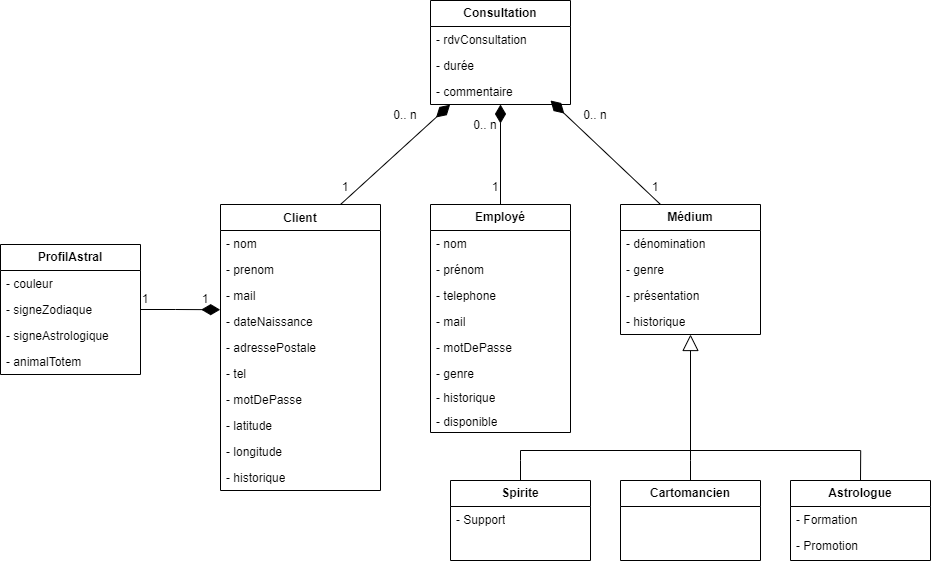

The diagram above was exported from draw.io. Its source (the exported page's mxGraphModel, read from the mxfile embedded in the PNG):
<mxGraphModel dx="1441" dy="774" grid="1" gridSize="10" guides="1" tooltips="1" connect="1" arrows="1" fold="1" page="1" pageScale="1" pageWidth="1169" pageHeight="1654" math="0" shadow="0">
  <root>
    <mxCell id="WIyWlLk6GJQsqaUBKTNV-0" />
    <mxCell id="WIyWlLk6GJQsqaUBKTNV-1" parent="WIyWlLk6GJQsqaUBKTNV-0" />
    <mxCell id="zkfFHV4jXpPFQw0GAbJ--0" value="Client" style="swimlane;fontStyle=1;align=center;verticalAlign=top;childLayout=stackLayout;horizontal=1;startSize=26;horizontalStack=0;resizeParent=1;resizeLast=0;collapsible=1;marginBottom=0;rounded=0;shadow=0;strokeWidth=1;" parent="WIyWlLk6GJQsqaUBKTNV-1" vertex="1">
      <mxGeometry x="280" y="334" width="160" height="286" as="geometry">
        <mxRectangle x="230" y="140" width="160" height="26" as="alternateBounds" />
      </mxGeometry>
    </mxCell>
    <mxCell id="zkfFHV4jXpPFQw0GAbJ--1" value="- nom" style="text;align=left;verticalAlign=top;spacingLeft=4;spacingRight=4;overflow=hidden;rotatable=0;points=[[0,0.5],[1,0.5]];portConstraint=eastwest;" parent="zkfFHV4jXpPFQw0GAbJ--0" vertex="1">
      <mxGeometry y="26" width="160" height="26" as="geometry" />
    </mxCell>
    <mxCell id="zkfFHV4jXpPFQw0GAbJ--2" value="- prenom" style="text;align=left;verticalAlign=top;spacingLeft=4;spacingRight=4;overflow=hidden;rotatable=0;points=[[0,0.5],[1,0.5]];portConstraint=eastwest;rounded=0;shadow=0;html=0;" parent="zkfFHV4jXpPFQw0GAbJ--0" vertex="1">
      <mxGeometry y="52" width="160" height="26" as="geometry" />
    </mxCell>
    <mxCell id="zkfFHV4jXpPFQw0GAbJ--3" value="- mail" style="text;align=left;verticalAlign=top;spacingLeft=4;spacingRight=4;overflow=hidden;rotatable=0;points=[[0,0.5],[1,0.5]];portConstraint=eastwest;rounded=0;shadow=0;html=0;" parent="zkfFHV4jXpPFQw0GAbJ--0" vertex="1">
      <mxGeometry y="78" width="160" height="26" as="geometry" />
    </mxCell>
    <mxCell id="_Sd69yxAzOlffDt9Hl1C-0" value="- dateNaissance" style="text;strokeColor=none;fillColor=none;align=left;verticalAlign=top;spacingLeft=4;spacingRight=4;overflow=hidden;rotatable=0;points=[[0,0.5],[1,0.5]];portConstraint=eastwest;whiteSpace=wrap;html=1;" parent="zkfFHV4jXpPFQw0GAbJ--0" vertex="1">
      <mxGeometry y="104" width="160" height="26" as="geometry" />
    </mxCell>
    <mxCell id="_Sd69yxAzOlffDt9Hl1C-1" value="- adressePostale" style="text;strokeColor=none;fillColor=none;align=left;verticalAlign=top;spacingLeft=4;spacingRight=4;overflow=hidden;rotatable=0;points=[[0,0.5],[1,0.5]];portConstraint=eastwest;whiteSpace=wrap;html=1;" parent="zkfFHV4jXpPFQw0GAbJ--0" vertex="1">
      <mxGeometry y="130" width="160" height="26" as="geometry" />
    </mxCell>
    <mxCell id="_Sd69yxAzOlffDt9Hl1C-2" value="- tel" style="text;strokeColor=none;fillColor=none;align=left;verticalAlign=top;spacingLeft=4;spacingRight=4;overflow=hidden;rotatable=0;points=[[0,0.5],[1,0.5]];portConstraint=eastwest;whiteSpace=wrap;html=1;" parent="zkfFHV4jXpPFQw0GAbJ--0" vertex="1">
      <mxGeometry y="156" width="160" height="26" as="geometry" />
    </mxCell>
    <mxCell id="_Sd69yxAzOlffDt9Hl1C-3" value="- motDePasse" style="text;strokeColor=none;fillColor=none;align=left;verticalAlign=top;spacingLeft=4;spacingRight=4;overflow=hidden;rotatable=0;points=[[0,0.5],[1,0.5]];portConstraint=eastwest;whiteSpace=wrap;html=1;" parent="zkfFHV4jXpPFQw0GAbJ--0" vertex="1">
      <mxGeometry y="182" width="160" height="26" as="geometry" />
    </mxCell>
    <mxCell id="NeFIKckpKp3iGOkydGjL-6" value="- latitude" style="text;strokeColor=none;fillColor=none;align=left;verticalAlign=top;spacingLeft=4;spacingRight=4;overflow=hidden;rotatable=0;points=[[0,0.5],[1,0.5]];portConstraint=eastwest;whiteSpace=wrap;html=1;" vertex="1" parent="zkfFHV4jXpPFQw0GAbJ--0">
      <mxGeometry y="208" width="160" height="26" as="geometry" />
    </mxCell>
    <mxCell id="NeFIKckpKp3iGOkydGjL-7" value="- longitude" style="text;strokeColor=none;fillColor=none;align=left;verticalAlign=top;spacingLeft=4;spacingRight=4;overflow=hidden;rotatable=0;points=[[0,0.5],[1,0.5]];portConstraint=eastwest;whiteSpace=wrap;html=1;" vertex="1" parent="zkfFHV4jXpPFQw0GAbJ--0">
      <mxGeometry y="234" width="160" height="26" as="geometry" />
    </mxCell>
    <mxCell id="NeFIKckpKp3iGOkydGjL-8" value="- historique" style="text;strokeColor=none;fillColor=none;align=left;verticalAlign=top;spacingLeft=4;spacingRight=4;overflow=hidden;rotatable=0;points=[[0,0.5],[1,0.5]];portConstraint=eastwest;whiteSpace=wrap;html=1;" vertex="1" parent="zkfFHV4jXpPFQw0GAbJ--0">
      <mxGeometry y="260" width="160" height="26" as="geometry" />
    </mxCell>
    <mxCell id="_Sd69yxAzOlffDt9Hl1C-4" value="ProfilAstral" style="swimlane;fontStyle=1;childLayout=stackLayout;horizontal=1;startSize=26;fillColor=none;horizontalStack=0;resizeParent=1;resizeParentMax=0;resizeLast=0;collapsible=1;marginBottom=0;whiteSpace=wrap;html=1;" parent="WIyWlLk6GJQsqaUBKTNV-1" vertex="1">
      <mxGeometry x="60" y="374" width="140" height="130" as="geometry" />
    </mxCell>
    <mxCell id="_Sd69yxAzOlffDt9Hl1C-5" value="- couleur" style="text;strokeColor=none;fillColor=none;align=left;verticalAlign=top;spacingLeft=4;spacingRight=4;overflow=hidden;rotatable=0;points=[[0,0.5],[1,0.5]];portConstraint=eastwest;whiteSpace=wrap;html=1;" parent="_Sd69yxAzOlffDt9Hl1C-4" vertex="1">
      <mxGeometry y="26" width="140" height="26" as="geometry" />
    </mxCell>
    <mxCell id="_Sd69yxAzOlffDt9Hl1C-6" value="- signeZodiaque" style="text;strokeColor=none;fillColor=none;align=left;verticalAlign=top;spacingLeft=4;spacingRight=4;overflow=hidden;rotatable=0;points=[[0,0.5],[1,0.5]];portConstraint=eastwest;whiteSpace=wrap;html=1;" parent="_Sd69yxAzOlffDt9Hl1C-4" vertex="1">
      <mxGeometry y="52" width="140" height="26" as="geometry" />
    </mxCell>
    <mxCell id="_Sd69yxAzOlffDt9Hl1C-7" value="- signeAstrologique" style="text;strokeColor=none;fillColor=none;align=left;verticalAlign=top;spacingLeft=4;spacingRight=4;overflow=hidden;rotatable=0;points=[[0,0.5],[1,0.5]];portConstraint=eastwest;whiteSpace=wrap;html=1;" parent="_Sd69yxAzOlffDt9Hl1C-4" vertex="1">
      <mxGeometry y="78" width="140" height="26" as="geometry" />
    </mxCell>
    <mxCell id="_Sd69yxAzOlffDt9Hl1C-8" value="- animalTotem" style="text;strokeColor=none;fillColor=none;align=left;verticalAlign=top;spacingLeft=4;spacingRight=4;overflow=hidden;rotatable=0;points=[[0,0.5],[1,0.5]];portConstraint=eastwest;whiteSpace=wrap;html=1;" parent="_Sd69yxAzOlffDt9Hl1C-4" vertex="1">
      <mxGeometry y="104" width="140" height="26" as="geometry" />
    </mxCell>
    <mxCell id="_Sd69yxAzOlffDt9Hl1C-18" value="1" style="text;html=1;align=center;verticalAlign=middle;whiteSpace=wrap;rounded=0;" parent="WIyWlLk6GJQsqaUBKTNV-1" vertex="1">
      <mxGeometry x="260" y="424" width="10" height="10" as="geometry" />
    </mxCell>
    <mxCell id="_Sd69yxAzOlffDt9Hl1C-19" value="1" style="text;html=1;align=center;verticalAlign=middle;whiteSpace=wrap;rounded=0;" parent="WIyWlLk6GJQsqaUBKTNV-1" vertex="1">
      <mxGeometry x="200" y="424" width="10" height="10" as="geometry" />
    </mxCell>
    <mxCell id="_Sd69yxAzOlffDt9Hl1C-20" value="&lt;b&gt;Médium&lt;/b&gt;" style="swimlane;fontStyle=0;childLayout=stackLayout;horizontal=1;startSize=26;fillColor=none;horizontalStack=0;resizeParent=1;resizeParentMax=0;resizeLast=0;collapsible=1;marginBottom=0;whiteSpace=wrap;html=1;" parent="WIyWlLk6GJQsqaUBKTNV-1" vertex="1">
      <mxGeometry x="680" y="334" width="140" height="130" as="geometry" />
    </mxCell>
    <mxCell id="_Sd69yxAzOlffDt9Hl1C-21" value="- dénomination" style="text;strokeColor=none;fillColor=none;align=left;verticalAlign=top;spacingLeft=4;spacingRight=4;overflow=hidden;rotatable=0;points=[[0,0.5],[1,0.5]];portConstraint=eastwest;whiteSpace=wrap;html=1;" parent="_Sd69yxAzOlffDt9Hl1C-20" vertex="1">
      <mxGeometry y="26" width="140" height="26" as="geometry" />
    </mxCell>
    <mxCell id="_Sd69yxAzOlffDt9Hl1C-22" value="- genre" style="text;strokeColor=none;fillColor=none;align=left;verticalAlign=top;spacingLeft=4;spacingRight=4;overflow=hidden;rotatable=0;points=[[0,0.5],[1,0.5]];portConstraint=eastwest;whiteSpace=wrap;html=1;" parent="_Sd69yxAzOlffDt9Hl1C-20" vertex="1">
      <mxGeometry y="52" width="140" height="26" as="geometry" />
    </mxCell>
    <mxCell id="_Sd69yxAzOlffDt9Hl1C-23" value="- présentation" style="text;strokeColor=none;fillColor=none;align=left;verticalAlign=top;spacingLeft=4;spacingRight=4;overflow=hidden;rotatable=0;points=[[0,0.5],[1,0.5]];portConstraint=eastwest;whiteSpace=wrap;html=1;" parent="_Sd69yxAzOlffDt9Hl1C-20" vertex="1">
      <mxGeometry y="78" width="140" height="26" as="geometry" />
    </mxCell>
    <mxCell id="_Sd69yxAzOlffDt9Hl1C-51" value="- historique" style="text;strokeColor=none;fillColor=none;align=left;verticalAlign=top;spacingLeft=4;spacingRight=4;overflow=hidden;rotatable=0;points=[[0,0.5],[1,0.5]];portConstraint=eastwest;whiteSpace=wrap;html=1;" parent="_Sd69yxAzOlffDt9Hl1C-20" vertex="1">
      <mxGeometry y="104" width="140" height="26" as="geometry" />
    </mxCell>
    <mxCell id="_Sd69yxAzOlffDt9Hl1C-24" value="Employé" style="swimlane;fontStyle=1;childLayout=stackLayout;horizontal=1;startSize=26;fillColor=none;horizontalStack=0;resizeParent=1;resizeParentMax=0;resizeLast=0;collapsible=1;marginBottom=0;whiteSpace=wrap;html=1;" parent="WIyWlLk6GJQsqaUBKTNV-1" vertex="1">
      <mxGeometry x="490" y="334" width="140" height="228" as="geometry" />
    </mxCell>
    <mxCell id="_Sd69yxAzOlffDt9Hl1C-25" value="- nom" style="text;strokeColor=none;fillColor=none;align=left;verticalAlign=top;spacingLeft=4;spacingRight=4;overflow=hidden;rotatable=0;points=[[0,0.5],[1,0.5]];portConstraint=eastwest;whiteSpace=wrap;html=1;" parent="_Sd69yxAzOlffDt9Hl1C-24" vertex="1">
      <mxGeometry y="26" width="140" height="26" as="geometry" />
    </mxCell>
    <mxCell id="_Sd69yxAzOlffDt9Hl1C-26" value="- prénom" style="text;strokeColor=none;fillColor=none;align=left;verticalAlign=top;spacingLeft=4;spacingRight=4;overflow=hidden;rotatable=0;points=[[0,0.5],[1,0.5]];portConstraint=eastwest;whiteSpace=wrap;html=1;" parent="_Sd69yxAzOlffDt9Hl1C-24" vertex="1">
      <mxGeometry y="52" width="140" height="26" as="geometry" />
    </mxCell>
    <mxCell id="_Sd69yxAzOlffDt9Hl1C-27" value="- telephone" style="text;strokeColor=none;fillColor=none;align=left;verticalAlign=top;spacingLeft=4;spacingRight=4;overflow=hidden;rotatable=0;points=[[0,0.5],[1,0.5]];portConstraint=eastwest;whiteSpace=wrap;html=1;" parent="_Sd69yxAzOlffDt9Hl1C-24" vertex="1">
      <mxGeometry y="78" width="140" height="26" as="geometry" />
    </mxCell>
    <mxCell id="_Sd69yxAzOlffDt9Hl1C-44" value="- mail" style="text;strokeColor=none;fillColor=none;align=left;verticalAlign=top;spacingLeft=4;spacingRight=4;overflow=hidden;rotatable=0;points=[[0,0.5],[1,0.5]];portConstraint=eastwest;whiteSpace=wrap;html=1;" parent="_Sd69yxAzOlffDt9Hl1C-24" vertex="1">
      <mxGeometry y="104" width="140" height="26" as="geometry" />
    </mxCell>
    <mxCell id="_Sd69yxAzOlffDt9Hl1C-45" value="- motDePasse" style="text;strokeColor=none;fillColor=none;align=left;verticalAlign=top;spacingLeft=4;spacingRight=4;overflow=hidden;rotatable=0;points=[[0,0.5],[1,0.5]];portConstraint=eastwest;whiteSpace=wrap;html=1;" parent="_Sd69yxAzOlffDt9Hl1C-24" vertex="1">
      <mxGeometry y="130" width="140" height="26" as="geometry" />
    </mxCell>
    <mxCell id="_Sd69yxAzOlffDt9Hl1C-46" value="- genre" style="text;strokeColor=none;fillColor=none;align=left;verticalAlign=top;spacingLeft=4;spacingRight=4;overflow=hidden;rotatable=0;points=[[0,0.5],[1,0.5]];portConstraint=eastwest;whiteSpace=wrap;html=1;" parent="_Sd69yxAzOlffDt9Hl1C-24" vertex="1">
      <mxGeometry y="156" width="140" height="24" as="geometry" />
    </mxCell>
    <mxCell id="NeFIKckpKp3iGOkydGjL-4" value="- historique" style="text;strokeColor=none;fillColor=none;align=left;verticalAlign=top;spacingLeft=4;spacingRight=4;overflow=hidden;rotatable=0;points=[[0,0.5],[1,0.5]];portConstraint=eastwest;whiteSpace=wrap;html=1;" vertex="1" parent="_Sd69yxAzOlffDt9Hl1C-24">
      <mxGeometry y="180" width="140" height="24" as="geometry" />
    </mxCell>
    <mxCell id="NeFIKckpKp3iGOkydGjL-5" value="- disponible" style="text;strokeColor=none;fillColor=none;align=left;verticalAlign=top;spacingLeft=4;spacingRight=4;overflow=hidden;rotatable=0;points=[[0,0.5],[1,0.5]];portConstraint=eastwest;whiteSpace=wrap;html=1;" vertex="1" parent="_Sd69yxAzOlffDt9Hl1C-24">
      <mxGeometry y="204" width="140" height="24" as="geometry" />
    </mxCell>
    <mxCell id="_Sd69yxAzOlffDt9Hl1C-28" value="Consultation" style="swimlane;fontStyle=1;childLayout=stackLayout;horizontal=1;startSize=26;fillColor=none;horizontalStack=0;resizeParent=1;resizeParentMax=0;resizeLast=0;collapsible=1;marginBottom=0;whiteSpace=wrap;html=1;" parent="WIyWlLk6GJQsqaUBKTNV-1" vertex="1">
      <mxGeometry x="490" y="130" width="140" height="104" as="geometry" />
    </mxCell>
    <mxCell id="_Sd69yxAzOlffDt9Hl1C-29" value="- rdvConsultation" style="text;strokeColor=none;fillColor=none;align=left;verticalAlign=top;spacingLeft=4;spacingRight=4;overflow=hidden;rotatable=0;points=[[0,0.5],[1,0.5]];portConstraint=eastwest;whiteSpace=wrap;html=1;" parent="_Sd69yxAzOlffDt9Hl1C-28" vertex="1">
      <mxGeometry y="26" width="140" height="26" as="geometry" />
    </mxCell>
    <mxCell id="_Sd69yxAzOlffDt9Hl1C-31" value="- durée" style="text;strokeColor=none;fillColor=none;align=left;verticalAlign=top;spacingLeft=4;spacingRight=4;overflow=hidden;rotatable=0;points=[[0,0.5],[1,0.5]];portConstraint=eastwest;whiteSpace=wrap;html=1;" parent="_Sd69yxAzOlffDt9Hl1C-28" vertex="1">
      <mxGeometry y="52" width="140" height="26" as="geometry" />
    </mxCell>
    <mxCell id="_Sd69yxAzOlffDt9Hl1C-33" value="- commentaire" style="text;strokeColor=none;fillColor=none;align=left;verticalAlign=top;spacingLeft=4;spacingRight=4;overflow=hidden;rotatable=0;points=[[0,0.5],[1,0.5]];portConstraint=eastwest;whiteSpace=wrap;html=1;" parent="_Sd69yxAzOlffDt9Hl1C-28" vertex="1">
      <mxGeometry y="78" width="140" height="26" as="geometry" />
    </mxCell>
    <mxCell id="_Sd69yxAzOlffDt9Hl1C-36" style="edgeStyle=orthogonalEdgeStyle;rounded=0;orthogonalLoop=1;jettySize=auto;html=1;entryX=-0.002;entryY=0.047;entryDx=0;entryDy=0;entryPerimeter=0;endArrow=diamondThin;endFill=1;strokeWidth=1;endSize=16;" parent="WIyWlLk6GJQsqaUBKTNV-1" source="_Sd69yxAzOlffDt9Hl1C-4" target="_Sd69yxAzOlffDt9Hl1C-0" edge="1">
      <mxGeometry relative="1" as="geometry" />
    </mxCell>
    <mxCell id="_Sd69yxAzOlffDt9Hl1C-43" value="" style="endArrow=diamondThin;endFill=1;endSize=16;html=1;rounded=0;exitX=0.75;exitY=0;exitDx=0;exitDy=0;entryX=0.14;entryY=1.007;entryDx=0;entryDy=0;entryPerimeter=0;" parent="WIyWlLk6GJQsqaUBKTNV-1" source="zkfFHV4jXpPFQw0GAbJ--0" target="_Sd69yxAzOlffDt9Hl1C-33" edge="1">
      <mxGeometry width="160" relative="1" as="geometry">
        <mxPoint x="500" y="330" as="sourcePoint" />
        <mxPoint x="660" y="330" as="targetPoint" />
      </mxGeometry>
    </mxCell>
    <mxCell id="_Sd69yxAzOlffDt9Hl1C-50" style="edgeStyle=orthogonalEdgeStyle;rounded=0;orthogonalLoop=1;jettySize=auto;html=1;entryX=0.5;entryY=1;entryDx=0;entryDy=0;entryPerimeter=0;endArrow=diamondThin;endFill=1;endSize=16;" parent="WIyWlLk6GJQsqaUBKTNV-1" source="_Sd69yxAzOlffDt9Hl1C-24" target="_Sd69yxAzOlffDt9Hl1C-33" edge="1">
      <mxGeometry relative="1" as="geometry" />
    </mxCell>
    <mxCell id="_Sd69yxAzOlffDt9Hl1C-52" value="" style="endArrow=diamondThin;endFill=1;endSize=16;html=1;rounded=0;exitX=0.286;exitY=0;exitDx=0;exitDy=0;exitPerimeter=0;" parent="WIyWlLk6GJQsqaUBKTNV-1" source="_Sd69yxAzOlffDt9Hl1C-20" edge="1">
      <mxGeometry width="160" relative="1" as="geometry">
        <mxPoint x="590" y="320" as="sourcePoint" />
        <mxPoint x="610" y="230" as="targetPoint" />
      </mxGeometry>
    </mxCell>
    <mxCell id="_Sd69yxAzOlffDt9Hl1C-70" style="edgeStyle=orthogonalEdgeStyle;rounded=0;orthogonalLoop=1;jettySize=auto;html=1;exitX=0.5;exitY=0;exitDx=0;exitDy=0;endArrow=none;endFill=0;" parent="WIyWlLk6GJQsqaUBKTNV-1" source="_Sd69yxAzOlffDt9Hl1C-53" edge="1">
      <mxGeometry relative="1" as="geometry">
        <mxPoint x="920.2" y="580" as="targetPoint" />
      </mxGeometry>
    </mxCell>
    <mxCell id="_Sd69yxAzOlffDt9Hl1C-53" value="Astrologue" style="swimlane;fontStyle=1;childLayout=stackLayout;horizontal=1;startSize=26;fillColor=none;horizontalStack=0;resizeParent=1;resizeParentMax=0;resizeLast=0;collapsible=1;marginBottom=0;whiteSpace=wrap;html=1;" parent="WIyWlLk6GJQsqaUBKTNV-1" vertex="1">
      <mxGeometry x="850" y="610" width="140" height="80" as="geometry" />
    </mxCell>
    <mxCell id="_Sd69yxAzOlffDt9Hl1C-54" value="- Formation" style="text;strokeColor=none;fillColor=none;align=left;verticalAlign=top;spacingLeft=4;spacingRight=4;overflow=hidden;rotatable=0;points=[[0,0.5],[1,0.5]];portConstraint=eastwest;whiteSpace=wrap;html=1;" parent="_Sd69yxAzOlffDt9Hl1C-53" vertex="1">
      <mxGeometry y="26" width="140" height="26" as="geometry" />
    </mxCell>
    <mxCell id="_Sd69yxAzOlffDt9Hl1C-55" value="- Promotion" style="text;strokeColor=none;fillColor=none;align=left;verticalAlign=top;spacingLeft=4;spacingRight=4;overflow=hidden;rotatable=0;points=[[0,0.5],[1,0.5]];portConstraint=eastwest;whiteSpace=wrap;html=1;" parent="_Sd69yxAzOlffDt9Hl1C-53" vertex="1">
      <mxGeometry y="52" width="140" height="28" as="geometry" />
    </mxCell>
    <mxCell id="_Sd69yxAzOlffDt9Hl1C-69" style="edgeStyle=orthogonalEdgeStyle;rounded=0;orthogonalLoop=1;jettySize=auto;html=1;endArrow=none;endFill=0;" parent="WIyWlLk6GJQsqaUBKTNV-1" source="_Sd69yxAzOlffDt9Hl1C-57" edge="1">
      <mxGeometry relative="1" as="geometry">
        <mxPoint x="750" y="580" as="targetPoint" />
      </mxGeometry>
    </mxCell>
    <mxCell id="_Sd69yxAzOlffDt9Hl1C-57" value="Cartomancien" style="swimlane;fontStyle=1;childLayout=stackLayout;horizontal=1;startSize=26;fillColor=none;horizontalStack=0;resizeParent=1;resizeParentMax=0;resizeLast=0;collapsible=1;marginBottom=0;whiteSpace=wrap;html=1;" parent="WIyWlLk6GJQsqaUBKTNV-1" vertex="1">
      <mxGeometry x="680" y="610" width="140" height="80" as="geometry" />
    </mxCell>
    <mxCell id="_Sd69yxAzOlffDt9Hl1C-68" style="edgeStyle=orthogonalEdgeStyle;rounded=0;orthogonalLoop=1;jettySize=auto;html=1;endArrow=none;endFill=0;" parent="WIyWlLk6GJQsqaUBKTNV-1" source="_Sd69yxAzOlffDt9Hl1C-61" edge="1">
      <mxGeometry relative="1" as="geometry">
        <mxPoint x="580" y="580" as="targetPoint" />
      </mxGeometry>
    </mxCell>
    <mxCell id="_Sd69yxAzOlffDt9Hl1C-61" value="Spirite" style="swimlane;fontStyle=1;childLayout=stackLayout;horizontal=1;startSize=26;fillColor=none;horizontalStack=0;resizeParent=1;resizeParentMax=0;resizeLast=0;collapsible=1;marginBottom=0;whiteSpace=wrap;html=1;" parent="WIyWlLk6GJQsqaUBKTNV-1" vertex="1">
      <mxGeometry x="510" y="610" width="140" height="80" as="geometry" />
    </mxCell>
    <mxCell id="_Sd69yxAzOlffDt9Hl1C-62" value="- Support" style="text;strokeColor=none;fillColor=none;align=left;verticalAlign=top;spacingLeft=4;spacingRight=4;overflow=hidden;rotatable=0;points=[[0,0.5],[1,0.5]];portConstraint=eastwest;whiteSpace=wrap;html=1;" parent="_Sd69yxAzOlffDt9Hl1C-61" vertex="1">
      <mxGeometry y="26" width="140" height="54" as="geometry" />
    </mxCell>
    <mxCell id="_Sd69yxAzOlffDt9Hl1C-65" value="" style="endArrow=block;endSize=14;endFill=0;html=1;rounded=0;entryX=0.5;entryY=1;entryDx=0;entryDy=0;startSize=6;" parent="WIyWlLk6GJQsqaUBKTNV-1" target="_Sd69yxAzOlffDt9Hl1C-20" edge="1">
      <mxGeometry x="-0.0698" y="-50" width="160" relative="1" as="geometry">
        <mxPoint x="750" y="580" as="sourcePoint" />
        <mxPoint x="900" y="560" as="targetPoint" />
        <mxPoint as="offset" />
      </mxGeometry>
    </mxCell>
    <mxCell id="_Sd69yxAzOlffDt9Hl1C-66" value="" style="endArrow=none;html=1;rounded=0;" parent="WIyWlLk6GJQsqaUBKTNV-1" edge="1">
      <mxGeometry width="50" height="50" relative="1" as="geometry">
        <mxPoint x="580" y="580" as="sourcePoint" />
        <mxPoint x="920" y="580" as="targetPoint" />
      </mxGeometry>
    </mxCell>
    <mxCell id="_Sd69yxAzOlffDt9Hl1C-71" value="1" style="text;html=1;align=center;verticalAlign=middle;whiteSpace=wrap;rounded=0;" parent="WIyWlLk6GJQsqaUBKTNV-1" vertex="1">
      <mxGeometry x="400" y="310" width="10" height="14" as="geometry" />
    </mxCell>
    <mxCell id="_Sd69yxAzOlffDt9Hl1C-72" value="1" style="text;html=1;align=center;verticalAlign=middle;whiteSpace=wrap;rounded=0;" parent="WIyWlLk6GJQsqaUBKTNV-1" vertex="1">
      <mxGeometry x="550" y="310" width="10" height="14" as="geometry" />
    </mxCell>
    <mxCell id="_Sd69yxAzOlffDt9Hl1C-73" value="1" style="text;html=1;align=center;verticalAlign=middle;whiteSpace=wrap;rounded=0;" parent="WIyWlLk6GJQsqaUBKTNV-1" vertex="1">
      <mxGeometry x="710" y="310" width="10" height="14" as="geometry" />
    </mxCell>
    <mxCell id="_Sd69yxAzOlffDt9Hl1C-74" value="0.. n" style="text;html=1;align=center;verticalAlign=middle;whiteSpace=wrap;rounded=0;" parent="WIyWlLk6GJQsqaUBKTNV-1" vertex="1">
      <mxGeometry x="450" y="240" width="30" height="10" as="geometry" />
    </mxCell>
    <mxCell id="_Sd69yxAzOlffDt9Hl1C-75" value="0.. n" style="text;html=1;align=center;verticalAlign=middle;whiteSpace=wrap;rounded=0;" parent="WIyWlLk6GJQsqaUBKTNV-1" vertex="1">
      <mxGeometry x="530" y="250" width="30" height="10" as="geometry" />
    </mxCell>
    <mxCell id="_Sd69yxAzOlffDt9Hl1C-77" value="0.. n" style="text;html=1;align=center;verticalAlign=middle;whiteSpace=wrap;rounded=0;" parent="WIyWlLk6GJQsqaUBKTNV-1" vertex="1">
      <mxGeometry x="640" y="240" width="30" height="10" as="geometry" />
    </mxCell>
  </root>
</mxGraphModel>